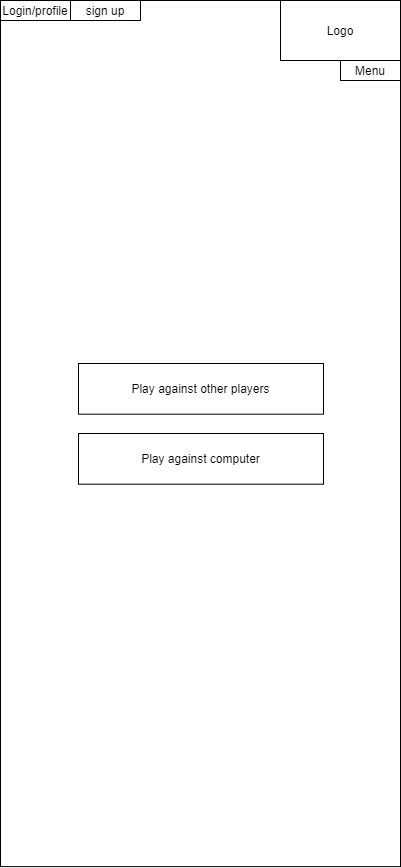

The diagram above was exported from draw.io. Its source (the exported page's mxGraphModel, read from the mxfile embedded in the PNG):
<mxGraphModel dx="1038" dy="585" grid="1" gridSize="10" guides="1" tooltips="1" connect="1" arrows="1" fold="1" page="1" pageScale="1" pageWidth="850" pageHeight="1100" math="0" shadow="0">
  <root>
    <mxCell id="0" />
    <mxCell id="1" parent="0" />
    <mxCell id="p702jaPoOQcz3If01iM4-18" value="" style="rounded=0;whiteSpace=wrap;html=1;aspect=fixed;" parent="1" vertex="1">
      <mxGeometry x="225" y="117" width="400" height="866.13" as="geometry" />
    </mxCell>
    <mxCell id="p702jaPoOQcz3If01iM4-19" value="Logo" style="rounded=0;whiteSpace=wrap;html=1;" parent="1" vertex="1">
      <mxGeometry x="505" y="117" width="120" height="60" as="geometry" />
    </mxCell>
    <mxCell id="p702jaPoOQcz3If01iM4-20" value="Menu" style="rounded=0;whiteSpace=wrap;html=1;" parent="1" vertex="1">
      <mxGeometry x="565" y="177" width="60" height="20" as="geometry" />
    </mxCell>
    <mxCell id="p702jaPoOQcz3If01iM4-24" value="Play against other players" style="rounded=0;whiteSpace=wrap;html=1;aspect=fixed;" parent="1" vertex="1">
      <mxGeometry x="303" y="480" width="245" height="50.69" as="geometry" />
    </mxCell>
    <mxCell id="p702jaPoOQcz3If01iM4-26" value="Play against computer" style="rounded=0;whiteSpace=wrap;html=1;aspect=fixed;" parent="1" vertex="1">
      <mxGeometry x="303" y="550" width="245" height="50.69" as="geometry" />
    </mxCell>
    <mxCell id="p702jaPoOQcz3If01iM4-27" value="Login/profile" style="rounded=0;whiteSpace=wrap;html=1;" parent="1" vertex="1">
      <mxGeometry x="225" y="117" width="70" height="20" as="geometry" />
    </mxCell>
    <mxCell id="p702jaPoOQcz3If01iM4-28" value="sign up" style="rounded=0;whiteSpace=wrap;html=1;" parent="1" vertex="1">
      <mxGeometry x="295" y="117" width="70" height="20" as="geometry" />
    </mxCell>
  </root>
</mxGraphModel>